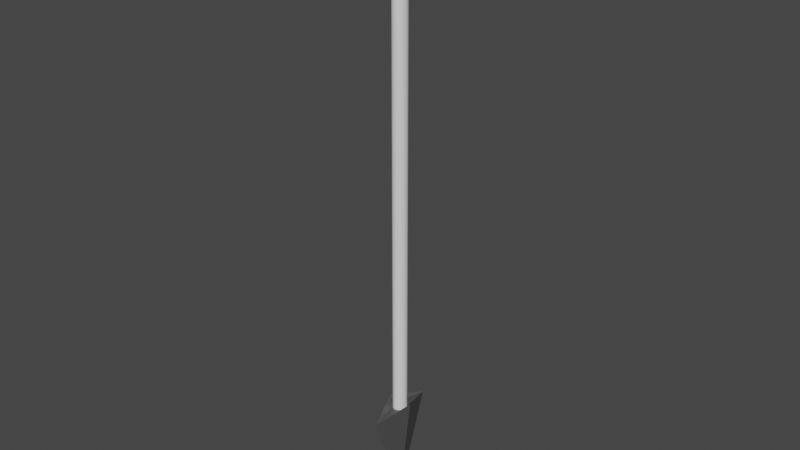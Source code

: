 # Source: arrow.blend  (saved by Blender 3.2.14; exported with 4.5.12 LTS)
import bpy
from mathutils import Matrix  # noqa: F401  (used for matrix-valued properties, if any)

bpy.ops.wm.read_factory_settings(use_empty=True)
scene = bpy.context.scene
scene.name = 'Scene'

# ---- collections
col_collection = bpy.data.collections.new('Collection'); scene.collection.children.link(col_collection)

# ---- materials (node trees are filled in below, after node groups)
mat_wood = bpy.data.materials.new('Wood')
mat_wood.alpha_threshold = 0.0
mat_wood.use_transparent_shadow = False
mat_wood.line_color = (0.0, 0.0, 0.0, 1.0)
mat_feather = bpy.data.materials.new('Feather')
mat_feather.use_transparent_shadow = False
mat_metal = bpy.data.materials.new('Metal')
mat_metal.use_transparent_shadow = False

# ---- material node trees
mat_feather.use_nodes = True; mat_feather.node_tree.nodes.clear()
_N = mat_feather.node_tree.nodes; _L = mat_feather.node_tree.links
n0 = _N.new('ShaderNodeBsdfPrincipled'); n0.name = 'Principled BSDF'; n0.location = (10, 300)
n0.distribution = 'GGX'
n0.subsurface_method = 'RANDOM_WALK_SKIN'
n0.inputs[0].default_value = (1.0, 1.0, 1.0, 1.0)
n0.inputs[2].default_value = 0.5551
n0.inputs[3].default_value = 1.45
n0.inputs[27].default_value = (0.0, 0.0, 0.0, 1.0)
n0.inputs[28].default_value = 1.0
n1 = _N.new('ShaderNodeOutputMaterial'); n1.name = 'Material Output'; n1.location = (300, 300)
_L.new(n0.outputs[0], n1.inputs[0])
n1.is_active_output = True
mat_metal.use_nodes = True; mat_metal.node_tree.nodes.clear()
_N = mat_metal.node_tree.nodes; _L = mat_metal.node_tree.links
n0 = _N.new('ShaderNodeBsdfPrincipled'); n0.name = 'Principled BSDF'; n0.location = (10, 300)
n0.distribution = 'GGX'
n0.subsurface_method = 'RANDOM_WALK_SKIN'
n0.inputs[0].default_value = (0.09084, 0.09084, 0.09084, 1.0)
n0.inputs[1].default_value = 0.1575
n0.inputs[2].default_value = 0.4055
n0.inputs[3].default_value = 1.45
n0.inputs[27].default_value = (0.0, 0.0, 0.0, 1.0)
n0.inputs[28].default_value = 1.0
n1 = _N.new('ShaderNodeOutputMaterial'); n1.name = 'Material Output'; n1.location = (300, 300)
_L.new(n0.outputs[0], n1.inputs[0])
n1.is_active_output = True

# ---- world
world_world = bpy.data.worlds.new('World'); scene.world = world_world
world_world.use_nodes = True; world_world.node_tree.nodes.clear()
_N = world_world.node_tree.nodes; _L = world_world.node_tree.links
n0 = _N.new('ShaderNodeOutputWorld'); n0.name = 'World Output'; n0.location = (300, 300)
n1 = _N.new('ShaderNodeBackground'); n1.name = 'Background'; n1.location = (10, 300)
n1.inputs[0].default_value = (0.05088, 0.05088, 0.05088, 1.0)
_L.new(n1.outputs[0], n0.inputs[0])
n0.is_active_output = True
world_world.color = (0.05088, 0.05088, 0.05088)
world_world.use_sun_shadow = False
world_world.sun_shadow_jitter_overblur = 0.0

# ---- meshes
me_cylinder = bpy.data.meshes.new('Cylinder')
me_cylinder.from_pydata([(0.0, 1.0, -1.0), (0.0, 1.0, 1.0), (0.1392, 0.9903, -1.0), (0.1392, 0.9903, 1.0), (0.2756, 0.9613, -1.0), (0.2756, 0.9613, 1.0), (0.4067, 0.9135, -1.0), (0.4067, 0.9135, 1.0), (0.5299, 0.848, -1.0), (0.5299, 0.848, 1.0), (0.6428, 0.766, -1.0), (0.6428, 0.766, 1.0), (0.7431, 0.6691, -1.0), (0.7431, 0.6691, 1.0), (0.829, 0.5592, -1.0), (0.829, 0.5592, 1.0), (0.8988, 0.4384, -1.0), (0.8988, 0.4384, 1.0), (0.9511, 0.309, -1.0), (0.9511, 0.309, 1.0), (0.9848, 0.1736, -1.0), (0.9848, 0.1736, 1.0), (0.9994, 0.0349, -1.0), (0.9994, 0.0349, 1.0), (0.9945, -0.1045, -1.0), (0.9945, -0.1045, 1.0), (0.9703, -0.2419, -1.0), (0.9703, -0.2419, 1.0), (0.9272, -0.3746, -1.0), (0.9272, -0.3746, 1.0), (0.866, -0.5, -1.0), (0.866, -0.5, 1.0), (0.788, -0.6157, -1.0), (0.788, -0.6157, 1.0), (0.6947, -0.7193, -1.0), (0.6947, -0.7193, 1.0), (0.5878, -0.809, -1.0), (0.5878, -0.809, 1.0), (0.4695, -0.8829, -1.0), (0.4695, -0.8829, 1.0), (0.342, -0.9397, -1.0), (0.342, -0.9397, 1.0), (0.2079, -0.9781, -1.0), (0.2079, -0.9781, 1.0), (0.06976, -0.9976, -1.0), (0.06976, -0.9976, 1.0), (-0.06976, -0.9976, -1.0), (-0.06976, -0.9976, 1.0), (-0.2079, -0.9781, -1.0), (-0.2079, -0.9781, 1.0), (-0.342, -0.9397, -1.0), (-0.342, -0.9397, 1.0), (-0.4695, -0.8829, -1.0), (-0.4695, -0.8829, 1.0), (-0.5878, -0.809, -1.0), (-0.5878, -0.809, 1.0), (-0.6947, -0.7193, -1.0), (-0.6947, -0.7193, 1.0), (-0.788, -0.6157, -1.0), (-0.788, -0.6157, 1.0), (-0.866, -0.5, -1.0), (-0.866, -0.5, 1.0), (-0.9272, -0.3746, -1.0), (-0.9272, -0.3746, 1.0), (-0.9703, -0.2419, -1.0), (-0.9703, -0.2419, 1.0), (-0.9945, -0.1045, -1.0), (-0.9945, -0.1045, 1.0), (-0.9994, 0.0349, -1.0), (-0.9994, 0.0349, 1.0), (-0.9848, 0.1736, -1.0), (-0.9848, 0.1736, 1.0), (-0.9511, 0.309, -1.0), (-0.9511, 0.309, 1.0), (-0.8988, 0.4384, -1.0), (-0.8988, 0.4384, 1.0), (-0.829, 0.5592, -1.0), (-0.829, 0.5592, 1.0), (-0.7431, 0.6691, -1.0), (-0.7431, 0.6691, 1.0), (-0.6428, 0.766, -1.0), (-0.6428, 0.766, 1.0), (-0.5299, 0.848, -1.0), (-0.5299, 0.848, 1.0), (-0.4067, 0.9135, -1.0), (-0.4067, 0.9135, 1.0), (-0.2756, 0.9613, -1.0), (-0.2756, 0.9613, 1.0), (-0.1392, 0.9903, -1.0), (-0.1392, 0.9903, 1.0), (1.886, -1.438e-06, -0.9697), (0.0, -4.714, -1.01), (0.0, 4.714, -1.01), (-1.886, -1.438e-06, -0.9697), (0.0, -2.069e-06, -1.42), (-0.7, -5.0, 0.9649), (-0.7, 5.0, 0.9649), (-0.7, -2.0, 0.7649), (-0.7, 2.0, 0.7649), (0.7, -5.0, 0.9649), (0.7, 5.0, 0.9649), (0.7, -2.0, 0.7649), (0.7, 2.0, 0.7649), (0.0, 1.0, 0.765), (0.1392, 0.9903, 0.765), (0.2756, 0.9613, 0.765), (0.4067, 0.9135, 0.765), (0.5299, 0.848, 0.765), (0.6428, 0.766, 0.765), (0.7431, 0.6691, 0.765), (0.829, 0.5592, 0.765), (0.8988, 0.4384, 0.765), (0.9511, 0.309, 0.765), (0.9848, 0.1736, 0.765), (0.9994, 0.0349, 0.765), (0.9945, -0.1045, 0.765), (0.9703, -0.2419, 0.765), (0.9272, -0.3746, 0.765), (0.866, -0.5, 0.765), (0.788, -0.6157, 0.765), (0.6947, -0.7193, 0.765), (0.5878, -0.809, 0.765), (0.4695, -0.8829, 0.765), (0.342, -0.9397, 0.765), (0.2079, -0.9781, 0.765), (0.06976, -0.9976, 0.765), (-0.06976, -0.9976, 0.765), (-0.2079, -0.9781, 0.765), (-0.342, -0.9397, 0.765), (-0.4695, -0.8829, 0.765), (-0.5878, -0.809, 0.765), (-0.6947, -0.7193, 0.765), (-0.788, -0.6157, 0.765), (-0.866, -0.5, 0.765), (-0.9272, -0.3746, 0.765), (-0.9703, -0.2419, 0.765), (-0.9945, -0.1045, 0.765), (-0.9994, 0.0349, 0.765), (-0.9848, 0.1736, 0.765), (-0.9511, 0.309, 0.765), (-0.8988, 0.4384, 0.765), (-0.829, 0.5592, 0.765), (-0.7431, 0.6691, 0.765), (-0.6428, 0.766, 0.765), (-0.5299, 0.848, 0.765), (-0.4067, 0.9135, 0.765), (-0.2756, 0.9613, 0.765), (-0.1392, 0.9903, 0.765), (0.0, 1.0, 0.965), (0.1392, 0.9903, 0.965), (0.2756, 0.9613, 0.965), (0.4067, 0.9135, 0.965), (0.5299, 0.848, 0.965), (0.6428, 0.766, 0.965), (0.7431, 0.6691, 0.965), (0.829, 0.5592, 0.965), (0.8988, 0.4384, 0.965), (0.9511, 0.309, 0.965), (0.9848, 0.1736, 0.965), (0.9994, 0.0349, 0.965), (0.9945, -0.1045, 0.965), (0.9703, -0.2419, 0.965), (0.9272, -0.3746, 0.965), (0.866, -0.5, 0.965), (0.788, -0.6157, 0.965), (0.6947, -0.7193, 0.965), (0.5878, -0.809, 0.965), (0.4695, -0.8829, 0.965), (0.342, -0.9397, 0.965), (0.2079, -0.9781, 0.965), (0.06976, -0.9976, 0.965), (-0.06976, -0.9976, 0.965), (-0.2079, -0.9781, 0.965), (-0.342, -0.9397, 0.965), (-0.4695, -0.8829, 0.965), (-0.5878, -0.809, 0.965), (-0.6947, -0.7193, 0.965), (-0.788, -0.6157, 0.965), (-0.866, -0.5, 0.965), (-0.9272, -0.3746, 0.965), (-0.9703, -0.2419, 0.965), (-0.9945, -0.1045, 0.965), (-0.9994, 0.0349, 0.965), (-0.9848, 0.1736, 0.965), (-0.9511, 0.309, 0.965), (-0.8988, 0.4384, 0.965), (-0.829, 0.5592, 0.965), (-0.7431, 0.6691, 0.965), (-0.6428, 0.766, 0.965), (-0.5299, 0.848, 0.965), (-0.4067, 0.9135, 0.965), (-0.2756, 0.9613, 0.965), (-0.1392, 0.9903, 0.965)], [], [(148, 1, 3, 149), (149, 3, 5, 150), (150, 5, 7, 151), (151, 7, 9, 152), (152, 9, 11, 153), (153, 11, 13, 154), (154, 13, 15, 155), (155, 15, 17, 156), (156, 17, 19, 157), (157, 19, 21, 158), (158, 21, 23, 159), (159, 23, 25, 160), (160, 25, 27, 161), (161, 27, 29, 162), (162, 29, 31, 163), (163, 31, 33, 164), (164, 33, 35, 165), (165, 35, 37, 166), (166, 37, 39, 167), (167, 39, 41, 168), (168, 41, 43, 169), (169, 43, 45, 170), (170, 45, 47, 171), (171, 47, 49, 172), (172, 49, 51, 173), (173, 51, 53, 174), (174, 53, 55, 175), (175, 55, 57, 176), (176, 57, 59, 177), (177, 59, 61, 178), (178, 61, 63, 179), (179, 63, 65, 180), (180, 65, 67, 181), (181, 67, 69, 182), (182, 69, 71, 183), (183, 71, 73, 184), (184, 73, 75, 185), (185, 75, 77, 186), (186, 77, 79, 187), (187, 79, 81, 188), (188, 81, 83, 189), (189, 83, 85, 190), (190, 85, 87, 191), (3, 1, 89, 87, 85, 83, 81, 79, 77, 75, 73, 71, 69, 67, 65, 63, 61, 59, 57, 55, 53, 51, 49, 47, 45, 43, 41, 39, 37, 35, 33, 31, 29, 27, 25, 23, 21, 19, 17, 15, 13, 11, 9, 7, 5), (191, 87, 89, 192), (192, 89, 1, 148), (90, 94, 92), (91, 94, 90), (92, 94, 93), (93, 94, 91), (98, 187, 188), (102, 154, 109), (97, 101, 99, 95), (102, 98, 96, 100), (30, 32, 90, 14, 16, 18, 20, 22, 24, 26, 28), (91, 90, 32), (92, 93, 76), (54, 56, 58, 91, 32, 34, 36, 38, 40, 42, 44, 46, 48, 50, 52), (90, 92, 14), (58, 93, 91), (102, 109, 108, 107, 106, 105, 104, 103), (74, 76, 93, 58, 60, 62, 64, 66, 68, 70, 72), (88, 147, 103, 0), (86, 146, 147, 88), (84, 145, 146, 86), (82, 144, 145, 84), (80, 143, 144, 82), (78, 142, 143, 80), (76, 141, 142, 78), (74, 140, 141, 76), (72, 139, 140, 74), (70, 138, 139, 72), (68, 137, 138, 70), (66, 136, 137, 68), (64, 135, 136, 66), (62, 134, 135, 64), (60, 133, 134, 62), (58, 132, 133, 60), (56, 131, 132, 58), (54, 130, 131, 56), (52, 129, 130, 54), (50, 128, 129, 52), (48, 127, 128, 50), (46, 126, 127, 48), (44, 125, 126, 46), (42, 124, 125, 44), (40, 123, 124, 42), (38, 122, 123, 40), (36, 121, 122, 38), (34, 120, 121, 36), (32, 119, 120, 34), (30, 118, 119, 32), (28, 117, 118, 30), (26, 116, 117, 28), (24, 115, 116, 26), (22, 114, 115, 24), (20, 113, 114, 22), (18, 112, 113, 20), (16, 111, 112, 18), (14, 110, 111, 16), (12, 109, 110, 14), (10, 108, 109, 12), (8, 107, 108, 10), (6, 106, 107, 8), (4, 105, 106, 6), (2, 104, 105, 4), (0, 103, 104, 2), (102, 103, 98), (141, 186, 187, 142), (140, 185, 186, 141), (139, 184, 185, 140), (138, 183, 184, 139), (137, 182, 183, 138), (136, 181, 182, 137), (135, 180, 181, 136), (134, 179, 180, 135), (133, 178, 179, 134), (132, 177, 178, 133), (131, 176, 177, 132), (121, 120, 101, 126, 125, 124, 123, 122), (98, 188, 189), (102, 100, 148), (98, 190, 191), (98, 191, 192), (98, 192, 148), (176, 188, 189), (96, 148, 100), (119, 164, 165, 120), (118, 163, 164, 119), (117, 162, 163, 118), (116, 161, 162, 117), (115, 160, 161, 116), (114, 159, 160, 115), (113, 158, 159, 114), (112, 157, 158, 113), (111, 156, 157, 112), (110, 155, 156, 111), (109, 154, 155, 110), (149, 102, 148), (150, 102, 149), (151, 102, 150), (152, 102, 151), (153, 102, 152), (154, 102, 153), (98, 103, 147, 146, 145, 144, 143, 142), (98, 142, 187), (96, 98, 148), (98, 189, 190), (167, 153, 166), (167, 151, 152), (169, 151, 168), (169, 149, 150), (170, 148, 149), (171, 148, 170), (172, 192, 171), (124, 104, 103), (173, 189, 190), (175, 189, 174), (122, 121, 108), (131, 143, 142), (129, 143, 130), (129, 145, 144), (127, 145, 128), (126, 146, 127), (126, 103, 147), (125, 103, 126), (165, 166, 153), (123, 105, 124), (122, 106, 123), (176, 131, 142), (172, 173, 190), (120, 154, 109), (154, 165, 153), (167, 152, 153), (167, 168, 151), (169, 150, 151), (169, 170, 149), (171, 192, 148), (172, 191, 192), (191, 172, 190), (173, 174, 189), (175, 176, 189), (176, 187, 188), (187, 176, 142), (131, 130, 143), (129, 144, 143), (129, 128, 145), (127, 146, 145), (126, 147, 146), (125, 124, 103), (124, 105, 104), (123, 106, 105), (122, 107, 106), (107, 122, 108), (108, 121, 109), (120, 165, 154), (121, 120, 109), (127, 126, 97, 131, 130, 129, 128), (97, 176, 131), (176, 97, 175), (175, 97, 174), (174, 97, 173), (173, 97, 172), (172, 97, 171), (99, 171, 95), (99, 101, 170), (101, 169, 170), (97, 95, 171), (101, 167, 168), (101, 166, 167), (101, 97, 126), (101, 168, 169), (99, 170, 171), (101, 120, 165), (101, 165, 166), (86, 88, 0, 2, 4, 6, 8, 10, 12, 14, 92, 76, 78, 80, 82, 84)])
me_cylinder.polygons.foreach_set('material_index', [2, 2, 2, 2, 2, 2, 2, 2, 2, 2, 2, 2, 2, 2, 2, 2, 2, 2, 2, 2, 2, 2, 2, 2, 2, 2, 2, 2, 2, 2, 2, 2, 2, 2, 2, 2, 2, 2, 2, 2, 2, 2, 2, 2, 2, 2, 2, 2, 2, 2, 0, 0, 1, 1, 2, 2, 2, 2, 2, 2, 0, 2, 0, 0, 0, 0, 0, 0, 0, 0, 0, 0, 0, 0, 0, 0, 0, 0, 0, 0, 0, 0, 0, 0, 0, 0, 0, 0, 0, 0, 0, 0, 0, 0, 0, 0, 0, 0, 0, 0, 0, 0, 0, 0, 0, 0, 0, 0, 0, 0, 0, 0, 0, 0, 0, 0, 0, 0, 0, 0, 0, 1, 0, 0, 0, 0, 1, 0, 0, 0, 0, 0, 0, 0, 0, 0, 0, 0, 0, 0, 0, 0, 0, 0, 0, 0, 1, 0, 0, 0, 0, 0, 0, 0, 0, 0, 0, 0, 0, 0, 0, 0, 0, 0, 0, 0, 0, 0, 0, 0, 0, 0, 0, 0, 0, 0, 0, 0, 0, 0, 0, 0, 0, 0, 0, 0, 0, 0, 0, 0, 0, 0, 0, 0, 0, 0, 0, 0, 0, 0, 0, 0, 0, 0, 1, 1, 0, 1, 0, 0, 0, 0, 1, 0, 0, 2])
_uv = me_cylinder.uv_layers.new(name='UVMap')
_uv.uv.foreach_set('vector', [1.0, 0.8742, 1.0, 1.0, 0.9778, 1.0, 0.9778, 0.8742, 0.9778, 0.8742, 0.9778, 1.0, 0.9556, 1.0, 0.9556, 0.8742, 0.9556, 0.8742, 0.9556, 1.0, 0.9333, 1.0, 0.9333, 0.8742, 0.9333, 0.8742, 0.9333, 1.0, 0.9111, 1.0, 0.9111, 0.8742, 0.9111, 0.8742, 0.9111, 1.0, 0.8889, 1.0, 0.8889, 0.8742, 0.8889, 0.8742, 0.8889, 1.0, 0.8667, 1.0, 0.8667, 0.8742, 0.8667, 0.8742, 0.8667, 1.0, 0.8444, 1.0, 0.8444, 0.8742, 0.8444, 0.8742, 0.8444, 1.0, 0.8222, 1.0, 0.8222, 0.8742, 0.8222, 0.8742, 0.8222, 1.0, 0.8, 1.0, 0.8, 0.8742, 0.8, 0.8742, 0.8, 1.0, 0.7778, 1.0, 0.7778, 0.8742, 0.7778, 0.8742, 0.7778, 1.0, 0.7556, 1.0, 0.7556, 0.8742, 0.7556, 0.8742, 0.7556, 1.0, 0.7333, 1.0, 0.7333, 0.8742, 0.7333, 0.8742, 0.7333, 1.0, 0.7111, 1.0, 0.7111, 0.8742, 0.7111, 0.8742, 0.7111, 1.0, 0.6889, 1.0, 0.6889, 0.8742, 0.6889, 0.8742, 0.6889, 1.0, 0.6667, 1.0, 0.6667, 0.8742, 0.6667, 0.8742, 0.6667, 1.0, 0.6444, 1.0, 0.6444, 0.8742, 0.6444, 0.8742, 0.6444, 1.0, 0.6222, 1.0, 0.6222, 0.8742, 0.6222, 0.8742, 0.6222, 1.0, 0.6, 1.0, 0.6, 0.8742, 0.6, 0.8742, 0.6, 1.0, 0.5778, 1.0, 0.5778, 0.8742, 0.5778, 0.8742, 0.5778, 1.0, 0.5556, 1.0, 0.5556, 0.8742, 0.5556, 0.8742, 0.5556, 1.0, 0.5333, 1.0, 0.5333, 0.8742, 0.5333, 0.8742, 0.5333, 1.0, 0.5111, 1.0, 0.5111, 0.8742, 0.5111, 0.8742, 0.5111, 1.0, 0.4889, 1.0, 0.4889, 0.8742, 0.4889, 0.8742, 0.4889, 1.0, 0.4667, 1.0, 0.4667, 0.8742, 0.4667, 0.8742, 0.4667, 1.0, 0.4444, 1.0, 0.4444, 0.8742, 0.4444, 0.8742, 0.4444, 1.0, 0.4222, 1.0, 0.4222, 0.8742, 0.4222, 0.8742, 0.4222, 1.0, 0.4, 1.0, 0.4, 0.8742, 0.4, 0.8742, 0.4, 1.0, 0.3778, 1.0, 0.3778, 0.8742, 0.3778, 0.8742, 0.3778, 1.0, 0.3556, 1.0, 0.3556, 0.8742, 0.3556, 0.8742, 0.3556, 1.0, 0.3333, 1.0, 0.3333, 0.8742, 0.3333, 0.8742, 0.3333, 1.0, 0.3111, 1.0, 0.3111, 0.8742, 0.3111, 0.8742, 0.3111, 1.0, 0.2889, 1.0, 0.2889, 0.8742, 0.2889, 0.8742, 0.2889, 1.0, 0.2667, 1.0, 0.2667, 0.8742, 0.2667, 0.8742, 0.2667, 1.0, 0.2444, 1.0, 0.2444, 0.8742, 0.2444, 0.8742, 0.2444, 1.0, 0.2222, 1.0, 0.2222, 0.8742, 0.2222, 0.8742, 0.2222, 1.0, 0.2, 1.0, 0.2, 0.8742, 0.2, 0.8742, 0.2, 1.0, 0.1778, 1.0, 0.1778, 0.8742, 0.1778, 0.8742, 0.1778, 1.0, 0.1556, 1.0, 0.1556, 0.8742, 0.1556, 0.8742, 0.1556, 1.0, 0.1333, 1.0, 0.1333, 0.8742, 0.1333, 0.8742, 0.1333, 1.0, 0.1111, 1.0, 0.1111, 0.8742, 0.1111, 0.8742, 0.1111, 1.0, 0.08889, 1.0, 0.08889, 0.8742, 0.08889, 0.8742, 0.08889, 1.0, 0.06667, 1.0, 0.06667, 0.8742, 0.06667, 0.8742, 0.06667, 1.0, 0.04444, 1.0, 0.04444, 0.8742, 0.2834, 0.4877, 0.25, 0.49, 0.2166, 0.4877, 0.1838, 0.4807, 0.1524, 0.4693, 0.1228, 0.4535, 0.09573, 0.4339, 0.07165, 0.4106, 0.05103, 0.3842, 0.03429, 0.3552, 0.02175, 0.3242, 0.01365, 0.2917, 0.01015, 0.2584, 0.01131, 0.2249, 0.01713, 0.1919, 0.02748, 0.1601, 0.04215, 0.13, 0.06088, 0.1022, 0.08328, 0.07736, 0.1089, 0.05584, 0.1373, 0.03809, 0.1679, 0.02447, 0.2001, 0.01524, 0.2333, 0.01058, 0.2667, 0.01058, 0.2999, 0.01524, 0.3321, 0.02447, 0.3627, 0.03809, 0.3911, 0.05584, 0.4167, 0.07736, 0.4391, 0.1022, 0.4578, 0.13, 0.4725, 0.1601, 0.4829, 0.1919, 0.4887, 0.2249, 0.4899, 0.2584, 0.4864, 0.2917, 0.4783, 0.3242, 0.4657, 0.3552, 0.449, 0.3842, 0.4284, 0.4106, 0.4043, 0.4339, 0.3772, 0.4535, 0.3476, 0.4693, 0.3162, 0.4807, 0.04444, 0.8742, 0.04444, 1.0, 0.02222, 1.0, 0.02222, 0.8742, 0.02222, 0.8742, 0.02222, 1.0, 5.588e-08, 1.0, 5.588e-08, 0.8742, 0.625, 0.75, 0.5736, 0.3014, 0.875, 0.75, 0.375, 0.75, 0.5736, 0.4486, 0.625, 0.75, 0.625, 0.0, 0.4264, 0.3014, 0.375, 0.0, 0.125, 0.75, 0.4264, 0.4486, 0.375, 0.75, 0.875, 0.5, 0.1333, 0.8742, 0.1111, 0.8742, 0.625, 0.5, 0.8667, 0.8742, 0.8667, 0.75, 0.125, 0.5, 0.375, 0.5, 0.375, 0.75, 0.125, 0.75, 0.625, 0.5, 0.875, 0.5, 0.875, 0.75, 0.625, 0.75, 0.6667, 0.5, 0.6444, 0.5, 0.625, 0.75, 0.8444, 0.5, 0.8222, 0.5, 0.8, 0.5, 0.7778, 0.5, 0.7556, 0.5, 0.7333, 0.5, 0.7111, 0.5, 0.6889, 0.5, 0.375, 0.75, 0.625, 0.75, 0.6444, 0.5, 0.625, 0.0, 0.375, 0.0, 0.1556, 0.5, 0.4, 0.5, 0.3778, 0.5, 0.3556, 0.5, 0.375, 0.75, 0.6444, 0.5, 0.6222, 0.5, 0.6, 0.5, 0.5778, 0.5, 0.5556, 0.5, 0.5333, 0.5, 0.5111, 0.5, 0.4889, 0.5, 0.4667, 0.5, 0.4444, 0.5, 0.4222, 0.5, 0.625, 0.75, 0.875, 0.75, 0.8444, 0.5, 0.3556, 0.5, 0.125, 0.75, 0.375, 0.75, 0.625, 0.5, 0.8667, 0.75, 0.8889, 0.75, 0.9111, 0.75, 0.9333, 0.75, 0.9556, 0.75, 0.9778, 0.75, 1.0, 0.75, 0.1778, 0.5, 0.1556, 0.5, 0.375, 0.0, 0.3556, 0.5, 0.3333, 0.5, 0.3111, 0.5, 0.2889, 0.5, 0.2667, 0.5, 0.2444, 0.5, 0.2222, 0.5, 0.2, 0.5, 0.02222, 0.5, 0.02222, 0.75, 5.588e-08, 0.75, 5.588e-08, 0.5, 0.04444, 0.5, 0.04444, 0.75, 0.02222, 0.75, 0.02222, 0.5, 0.06667, 0.5, 0.06667, 0.75, 0.04444, 0.75, 0.04444, 0.5, 0.08889, 0.5, 0.08889, 0.75, 0.06667, 0.75, 0.06667, 0.5, 0.1111, 0.5, 0.1111, 0.75, 0.08889, 0.75, 0.08889, 0.5, 0.1333, 0.5, 0.1333, 0.75, 0.1111, 0.75, 0.1111, 0.5, 0.1556, 0.5, 0.1556, 0.75, 0.1333, 0.75, 0.1333, 0.5, 0.1778, 0.5, 0.1778, 0.75, 0.1556, 0.75, 0.1556, 0.5, 0.2, 0.5, 0.2, 0.75, 0.1778, 0.75, 0.1778, 0.5, 0.2222, 0.5, 0.2222, 0.75, 0.2, 0.75, 0.2, 0.5, 0.2444, 0.5, 0.2444, 0.75, 0.2222, 0.75, 0.2222, 0.5, 0.2667, 0.5, 0.2667, 0.75, 0.2444, 0.75, 0.2444, 0.5, 0.2889, 0.5, 0.2889, 0.75, 0.2667, 0.75, 0.2667, 0.5, 0.3111, 0.5, 0.3111, 0.75, 0.2889, 0.75, 0.2889, 0.5, 0.3333, 0.5, 0.3333, 0.75, 0.3111, 0.75, 0.3111, 0.5, 0.3556, 0.5, 0.3556, 0.75, 0.3333, 0.75, 0.3333, 0.5, 0.3778, 0.5, 0.3778, 0.75, 0.3556, 0.75, 0.3556, 0.5, 0.4, 0.5, 0.4, 0.75, 0.3778, 0.75, 0.3778, 0.5, 0.4222, 0.5, 0.4222, 0.75, 0.4, 0.75, 0.4, 0.5, 0.4444, 0.5, 0.4444, 0.75, 0.4222, 0.75, 0.4222, 0.5, 0.4667, 0.5, 0.4667, 0.75, 0.4444, 0.75, 0.4444, 0.5, 0.4889, 0.5, 0.4889, 0.75, 0.4667, 0.75, 0.4667, 0.5, 0.5111, 0.5, 0.5111, 0.75, 0.4889, 0.75, 0.4889, 0.5, 0.5333, 0.5, 0.5333, 0.75, 0.5111, 0.75, 0.5111, 0.5, 0.5556, 0.5, 0.5556, 0.75, 0.5333, 0.75, 0.5333, 0.5, 0.5778, 0.5, 0.5778, 0.75, 0.5556, 0.75, 0.5556, 0.5, 0.6, 0.5, 0.6, 0.75, 0.5778, 0.75, 0.5778, 0.5, 0.6222, 0.5, 0.6222, 0.75, 0.6, 0.75, 0.6, 0.5, 0.6444, 0.5, 0.6444, 0.75, 0.6222, 0.75, 0.6222, 0.5, 0.6667, 0.5, 0.6667, 0.75, 0.6444, 0.75, 0.6444, 0.5, 0.6889, 0.5, 0.6889, 0.75, 0.6667, 0.75, 0.6667, 0.5, 0.7111, 0.5, 0.7111, 0.75, 0.6889, 0.75, 0.6889, 0.5, 0.7333, 0.5, 0.7333, 0.75, 0.7111, 0.75, 0.7111, 0.5, 0.7556, 0.5, 0.7556, 0.75, 0.7333, 0.75, 0.7333, 0.5, 0.7778, 0.5, 0.7778, 0.75, 0.7556, 0.75, 0.7556, 0.5, 0.8, 0.5, 0.8, 0.75, 0.7778, 0.75, 0.7778, 0.5, 0.8222, 0.5, 0.8222, 0.75, 0.8, 0.75, 0.8, 0.5, 0.8444, 0.5, 0.8444, 0.75, 0.8222, 0.75, 0.8222, 0.5, 0.8667, 0.5, 0.8667, 0.75, 0.8444, 0.75, 0.8444, 0.5, 0.8889, 0.5, 0.8889, 0.75, 0.8667, 0.75, 0.8667, 0.5, 0.9111, 0.5, 0.9111, 0.75, 0.8889, 0.75, 0.8889, 0.5, 0.9333, 0.5, 0.9333, 0.75, 0.9111, 0.75, 0.9111, 0.5, 0.9556, 0.5, 0.9556, 0.75, 0.9333, 0.75, 0.9333, 0.5, 0.9778, 0.5, 0.9778, 0.75, 0.9556, 0.75, 0.9556, 0.5, 1.0, 0.5, 1.0, 0.75, 0.9778, 0.75, 0.9778, 0.5, 0.625, 0.5, 1.0, 0.75, 0.875, 0.5, 0.1556, 0.75, 0.1556, 0.8742, 0.1333, 0.8742, 0.1333, 0.75, 0.1778, 0.75, 0.1778, 0.8742, 0.1556, 0.8742, 0.1556, 0.75, 0.2, 0.75, 0.2, 0.8742, 0.1778, 0.8742, 0.1778, 0.75, 0.2222, 0.75, 0.2222, 0.8742, 0.2, 0.8742, 0.2, 0.75, 0.2444, 0.75, 0.2444, 0.8742, 0.2222, 0.8742, 0.2222, 0.75, 0.2667, 0.75, 0.2667, 0.8742, 0.2444, 0.8742, 0.2444, 0.75, 0.2889, 0.75, 0.2889, 0.8742, 0.2667, 0.8742, 0.2667, 0.75, 0.3111, 0.75, 0.3111, 0.8742, 0.2889, 0.8742, 0.2889, 0.75, 0.3333, 0.75, 0.3333, 0.8742, 0.3111, 0.8742, 0.3111, 0.75, 0.3556, 0.75, 0.3556, 0.8742, 0.3333, 0.8742, 0.3333, 0.75, 0.3778, 0.75, 0.3778, 0.8742, 0.3556, 0.8742, 0.3556, 0.75, 0.6, 0.75, 0.6222, 0.75, 0.375, 0.5, 0.4889, 0.75, 0.5111, 0.75, 0.5333, 0.75, 0.5556, 0.75, 0.5778, 0.75, 0.875, 0.5, 0.1111, 0.8742, 0.08889, 0.8742, 0.625, 0.5, 0.625, 0.75, 1.0, 0.8742, 0.875, 0.5, 0.06667, 0.8742, 0.04444, 0.8742, 0.875, 0.5, 0.04444, 0.8742, 0.02222, 0.8742, 0.875, 0.5, 0.02222, 0.8742, 5.588e-08, 0.8742, 0.3778, 0.8742, 0.1111, 0.8742, 0.08889, 0.8742, 0.875, 0.75, 5.588e-08, 0.8742, 0.625, 0.75, 0.6444, 0.75, 0.6444, 0.8742, 0.6222, 0.8742, 0.6222, 0.75, 0.6667, 0.75, 0.6667, 0.8742, 0.6444, 0.8742, 0.6444, 0.75, 0.6889, 0.75, 0.6889, 0.8742, 0.6667, 0.8742, 0.6667, 0.75, 0.7111, 0.75, 0.7111, 0.8742, 0.6889, 0.8742, 0.6889, 0.75, 0.7333, 0.75, 0.7333, 0.8742, 0.7111, 0.8742, 0.7111, 0.75, 0.7556, 0.75, 0.7556, 0.8742, 0.7333, 0.8742, 0.7333, 0.75, 0.7778, 0.75, 0.7778, 0.8742, 0.7556, 0.8742, 0.7556, 0.75, 0.8, 0.75, 0.8, 0.8742, 0.7778, 0.8742, 0.7778, 0.75, 0.8222, 0.75, 0.8222, 0.8742, 0.8, 0.8742, 0.8, 0.75, 0.8444, 0.75, 0.8444, 0.8742, 0.8222, 0.8742, 0.8222, 0.75, 0.8667, 0.75, 0.8667, 0.8742, 0.8444, 0.8742, 0.8444, 0.75, 0.9778, 0.8742, 0.625, 0.5, 1.0, 0.8742, 0.9556, 0.8742, 0.625, 0.5, 0.9778, 0.8742, 0.9333, 0.8742, 0.625, 0.5, 0.9556, 0.8742, 0.9111, 0.8742, 0.625, 0.5, 0.9333, 0.8742, 0.8889, 0.8742, 0.625, 0.5, 0.9111, 0.8742, 0.8667, 0.8742, 0.625, 0.5, 0.8889, 0.8742, 0.875, 0.5, 5.588e-08, 0.75, 0.02222, 0.75, 0.04444, 0.75, 0.06667, 0.75, 0.08889, 0.75, 0.1111, 0.75, 0.1333, 0.75, 0.875, 0.5, 0.1333, 0.75, 0.1333, 0.8742, 0.875, 0.75, 0.875, 0.5, 5.588e-08, 0.8742, 0.875, 0.5, 0.08889, 0.8742, 0.06667, 0.8742, 0.5778, 0.8742, 0.8889, 0.8742, 0.6, 0.8742, 0.5778, 0.8742, 0.9333, 0.8742, 0.9111, 0.8742, 0.5333, 0.8742, 0.9333, 0.8742, 0.5556, 0.8742, 0.5333, 0.8742, 0.9778, 0.8742, 0.9556, 0.8742, 0.5111, 0.8742, 1.0, 0.8742, 0.9778, 0.8742, 0.4889, 0.8742, 5.588e-08, 0.8742, 0.5111, 0.8742, 0.4667, 0.8742, 0.02222, 0.8742, 0.4889, 0.8742, 0.5333, 0.75, 0.9778, 0.75, 1.0, 0.75, 0.4444, 0.8742, 0.08889, 0.8742, 0.06667, 0.8742, 0.4, 0.8742, 0.08889, 0.8742, 0.4222, 0.8742, 0.5778, 0.75, 0.6, 0.75, 0.8889, 0.75, 0.3778, 0.75, 0.1111, 0.75, 0.1333, 0.75, 0.4222, 0.75, 0.1111, 0.75, 0.4, 0.75, 0.4222, 0.75, 0.06667, 0.75, 0.08889, 0.75, 0.4667, 0.75, 0.06667, 0.75, 0.4444, 0.75, 0.4889, 0.75, 0.04444, 0.75, 0.4667, 0.75, 0.4889, 0.75, 5.588e-08, 0.75, 0.02222, 0.75, 0.5111, 0.75, 1.0, 0.75, 0.4889, 0.75, 0.6222, 0.8742, 0.6, 0.8742, 0.8889, 0.8742, 0.5556, 0.75, 0.9556, 0.75, 0.5333, 0.75, 0.5778, 0.75, 0.9333, 0.75, 0.5556, 0.75, 0.3778, 0.8742, 0.3778, 0.75, 0.1333, 0.75, 0.4667, 0.8742, 0.4444, 0.8742, 0.06667, 0.8742, 0.6222, 0.75, 0.8667, 0.8742, 0.8667, 0.75, 0.8667, 0.8742, 0.6222, 0.8742, 0.8889, 0.8742, 0.5778, 0.8742, 0.9111, 0.8742, 0.8889, 0.8742, 0.5778, 0.8742, 0.5556, 0.8742, 0.9333, 0.8742, 0.5333, 0.8742, 0.9556, 0.8742, 0.9333, 0.8742, 0.5333, 0.8742, 0.5111, 0.8742, 0.9778, 0.8742, 0.4889, 0.8742, 0.02222, 0.8742, 5.588e-08, 0.8742, 0.4667, 0.8742, 0.04444, 0.8742, 0.02222, 0.8742, 0.04444, 0.8742, 0.4667, 0.8742, 0.06667, 0.8742, 0.4444, 0.8742, 0.4222, 0.8742, 0.08889, 0.8742, 0.4, 0.8742, 0.3778, 0.8742, 0.08889, 0.8742, 0.3778, 0.8742, 0.1333, 0.8742, 0.1111, 0.8742, 0.1333, 0.8742, 0.3778, 0.8742, 0.1333, 0.75, 0.3778, 0.75, 0.4, 0.75, 0.1111, 0.75, 0.4222, 0.75, 0.08889, 0.75, 0.1111, 0.75, 0.4222, 0.75, 0.4444, 0.75, 0.06667, 0.75, 0.4667, 0.75, 0.04444, 0.75, 0.06667, 0.75, 0.4889, 0.75, 0.02222, 0.75, 0.04444, 0.75, 0.5111, 0.75, 0.5333, 0.75, 1.0, 0.75, 0.5333, 0.75, 0.9556, 0.75, 0.9778, 0.75, 0.5556, 0.75, 0.9333, 0.75, 0.9556, 0.75, 0.5778, 0.75, 0.9111, 0.75, 0.9333, 0.75, 0.9111, 0.75, 0.5778, 0.75, 0.8889, 0.75, 0.8889, 0.75, 0.6, 0.75, 0.8667, 0.75, 0.6222, 0.75, 0.6222, 0.8742, 0.8667, 0.8742, 0.6, 0.75, 0.6222, 0.75, 0.8667, 0.75, 0.4667, 0.75, 0.4889, 0.75, 0.125, 0.5, 0.3778, 0.75, 0.4, 0.75, 0.4222, 0.75, 0.4444, 0.75, 0.125, 0.5, 0.3778, 0.8742, 0.3778, 0.75, 0.3778, 0.8742, 0.125, 0.5, 0.4, 0.8742, 0.4, 0.8742, 0.125, 0.5, 0.4222, 0.8742, 0.4222, 0.8742, 0.125, 0.5, 0.4444, 0.8742, 0.4444, 0.8742, 0.125, 0.5, 0.4667, 0.8742, 0.4667, 0.8742, 0.125, 0.5, 0.4889, 0.8742, 0.375, 0.75, 0.4889, 0.8742, 0.125, 0.75, 0.375, 0.75, 0.375, 0.5, 0.5111, 0.8742, 0.375, 0.5, 0.5333, 0.8742, 0.5111, 0.8742, 0.125, 0.5, 0.125, 0.75, 0.4889, 0.8742, 0.375, 0.5, 0.5778, 0.8742, 0.5556, 0.8742, 0.375, 0.5, 0.6, 0.8742, 0.5778, 0.8742, 0.375, 0.5, 0.125, 0.5, 0.4889, 0.75, 0.375, 0.5, 0.5556, 0.8742, 0.5333, 0.8742, 0.375, 0.75, 0.5111, 0.8742, 0.4889, 0.8742, 0.375, 0.5, 0.6222, 0.75, 0.6222, 0.8742, 0.375, 0.5, 0.6222, 0.8742, 0.6, 0.8742, 0.04444, 0.5, 0.02222, 0.5, 1.0, 0.5, 0.9778, 0.5, 0.9556, 0.5, 0.9333, 0.5, 0.9111, 0.5, 0.8889, 0.5, 0.8667, 0.5, 0.8444, 0.5, 0.625, 0.0, 0.1556, 0.5, 0.1333, 0.5, 0.1111, 0.5, 0.08889, 0.5, 0.06667, 0.5])
me_cylinder.materials.append(mat_wood)
me_cylinder.materials.append(mat_feather)
me_cylinder.materials.append(mat_metal)
me_cylinder.use_remesh_fix_poles = True
me_cylinder.use_remesh_preserve_attributes = False
me_cylinder.update()

# ---- objects
ob_arrow = bpy.data.objects.new('Arrow', me_cylinder)

# ---- transforms, parenting, visibility, modifiers, constraints
ob_arrow.location = (0.0, 0.0, 0.0)
ob_arrow.scale = (0.02652, 0.03, 0.9918)

# ---- collection membership
col_collection.objects.link(ob_arrow)

# ---- scene / render settings (as saved in the file)
scene.frame_start = 1; scene.frame_end = 250; scene.frame_set(161)
scene.render.engine = 'BLENDER_EEVEE_NEXT'
scene.render.resolution_percentage = 50
scene.cycles.sampling_pattern = 'TABULATED_SOBOL'
scene.cycles.use_light_tree = False
scene.view_settings.view_transform = 'Filmic'
bpy.context.view_layer.update()

# ---- added for rendering (the .blend has no active camera and no usable light): camera, sun
cam_auto = bpy.data.cameras.new('AutoCamera')
cam_auto.lens = 50.0
cam_auto.sensor_width = 36.0
cam_auto.clip_end = 1000.0
ob_auto_camera = bpy.data.objects.new('AutoCamera', cam_auto)
scene.collection.objects.link(ob_auto_camera)
ob_auto_camera.location = (2.23973, -2.68768, 1.58355)
ob_auto_camera.rotation_euler = (1.09748, -7.21219e-08, 0.694738)
scene.camera = ob_auto_camera
light_auto_sun = bpy.data.lights.new('AutoSun', 'SUN')
light_auto_sun.energy = 3.0
light_auto_sun.angle = 0.0523599
ob_auto_sun = bpy.data.objects.new('AutoSun', light_auto_sun)
scene.collection.objects.link(ob_auto_sun)
ob_auto_sun.rotation_euler = (0.872665, 0.174533, 0.523599)
bpy.context.view_layer.update()

